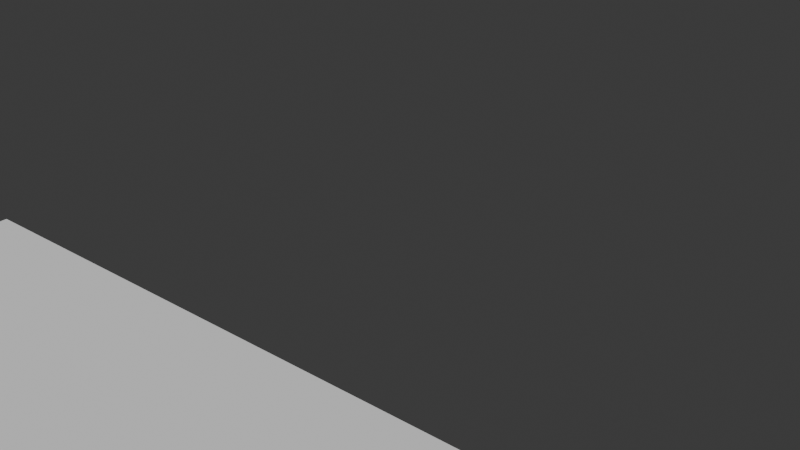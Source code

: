 # Source: scroll_exp3.blend  (saved by Blender 4.0.36; exported with 4.5.12 LTS)
import bpy
from mathutils import Matrix  # noqa: F401  (used for matrix-valued properties, if any)

bpy.ops.wm.read_factory_settings(use_empty=True)
scene = bpy.context.scene
scene.name = 'Scene'

# ---- collections
col_collection = bpy.data.collections.new('Collection'); scene.collection.children.link(col_collection)

# ---- world
world_world = bpy.data.worlds.new('World'); scene.world = world_world
world_world.use_nodes = True; world_world.node_tree.nodes.clear()
_N = world_world.node_tree.nodes; _L = world_world.node_tree.links
n0 = _N.new('ShaderNodeOutputWorld'); n0.name = 'World Output'; n0.location = (300, 300)
n1 = _N.new('ShaderNodeBackground'); n1.name = 'Background'; n1.location = (10, 300)
n1.inputs[0].default_value = (0.05088, 0.05088, 0.05088, 1.0)
_L.new(n1.outputs[0], n0.inputs[0])
n0.is_active_output = True
world_world.color = (0.05088, 0.05088, 0.05088)
world_world.use_sun_shadow = False
world_world.sun_shadow_jitter_overblur = 0.0

# ---- meshes
me_plane_002 = bpy.data.meshes.new('Plane.002')
me_plane_002.from_pydata([(-1.3, -1.975, 0.0), (1.3, -1.975, 0.0), (-1.3, -0.2085, 0.0), (1.3, -0.2085, 0.0), (-1.3, -0.2458, 0.0), (-1.3, -0.2804, 0.0), (-1.3, -0.3151, 0.0), (-1.3, -0.3497, 0.0), (-1.3, -0.3844, 0.0), (-1.3, -0.419, 0.0), (-1.3, -0.4536, 0.0), (-1.3, -0.4883, 0.0), (-1.3, -0.5229, 0.0), (-1.3, -0.5575, 0.0), (-1.3, -0.5922, 0.0), (-1.3, -0.6268, 0.0), (-1.3, -0.6614, 0.0), (-1.3, -0.6961, 0.0), (-1.3, -0.7307, 0.0), (-1.3, -0.7653, 0.0), (-1.3, -0.8, 0.0), (-1.3, -0.8346, 0.0), (-1.3, -0.8692, 0.0), (-1.3, -0.9039, 0.0), (-1.3, -0.9385, 0.0), (-1.3, -0.9732, 0.0), (-1.3, -1.008, 0.0), (-1.3, -1.042, 0.0), (-1.3, -1.077, 0.0), (-1.3, -1.112, 0.0), (-1.3, -1.146, 0.0), (-1.3, -1.181, 0.0), (-1.3, -1.216, 0.0), (-1.3, -1.25, 0.0), (-1.3, -1.285, 0.0), (-1.3, -1.32, 0.0), (-1.3, -1.354, 0.0), (-1.3, -1.389, 0.0), (-1.3, -1.423, 0.0), (-1.3, -1.458, 0.0), (-1.3, -1.493, 0.0), (-1.3, -1.527, 0.0), (-1.3, -1.562, 0.0), (-1.3, -1.597, 0.0), (-1.3, -1.631, 0.0), (-1.3, -1.666, 0.0), (-1.3, -1.7, 0.0), (-1.3, -1.735, 0.0), (-1.3, -1.77, 0.0), (-1.3, -1.804, 0.0), (-1.3, -1.839, 0.0), (-1.3, -1.874, 0.0), (-1.3, -1.908, 0.0), (-1.3, -1.943, 0.0), (1.3, -1.943, 0.0), (1.3, -1.908, 0.0), (1.3, -1.874, 0.0), (1.3, -1.839, 0.0), (1.3, -1.804, 0.0), (1.3, -1.77, 0.0), (1.3, -1.735, 0.0), (1.3, -1.7, 0.0), (1.3, -1.666, 0.0), (1.3, -1.631, 0.0), (1.3, -1.597, 0.0), (1.3, -1.562, 0.0), (1.3, -1.527, 0.0), (1.3, -1.493, 0.0), (1.3, -1.458, 0.0), (1.3, -1.423, 0.0), (1.3, -1.389, 0.0), (1.3, -1.354, 0.0), (1.3, -1.32, 0.0), (1.3, -1.285, 0.0), (1.3, -1.25, 0.0), (1.3, -1.216, 0.0), (1.3, -1.181, 0.0), (1.3, -1.146, 0.0), (1.3, -1.112, 0.0), (1.3, -1.077, 0.0), (1.3, -1.042, 0.0), (1.3, -1.008, 0.0), (1.3, -0.9732, 0.0), (1.3, -0.9385, 0.0), (1.3, -0.9039, 0.0), (1.3, -0.8692, 0.0), (1.3, -0.8346, 0.0), (1.3, -0.8, 0.0), (1.3, -0.7653, 0.0), (1.3, -0.7307, 0.0), (1.3, -0.6961, 0.0), (1.3, -0.6614, 0.0), (1.3, -0.6268, 0.0), (1.3, -0.5922, 0.0), (1.3, -0.5575, 0.0), (1.3, -0.5229, 0.0), (1.3, -0.4883, 0.0), (1.3, -0.4536, 0.0), (1.3, -0.419, 0.0), (1.3, -0.3844, 0.0), (1.3, -0.3497, 0.0), (1.3, -0.3151, 0.0), (1.3, -0.2804, 0.0), (1.3, -0.2458, 0.0)], [], [(4, 2, 3, 103), (0, 53, 54, 1), (53, 52, 55, 54), (52, 51, 56, 55), (51, 50, 57, 56), (50, 49, 58, 57), (49, 48, 59, 58), (48, 47, 60, 59), (47, 46, 61, 60), (46, 45, 62, 61), (45, 44, 63, 62), (44, 43, 64, 63), (43, 42, 65, 64), (42, 41, 66, 65), (41, 40, 67, 66), (40, 39, 68, 67), (39, 38, 69, 68), (38, 37, 70, 69), (37, 36, 71, 70), (36, 35, 72, 71), (35, 34, 73, 72), (34, 33, 74, 73), (33, 32, 75, 74), (32, 31, 76, 75), (31, 30, 77, 76), (30, 29, 78, 77), (29, 28, 79, 78), (28, 27, 80, 79), (27, 26, 81, 80), (26, 25, 82, 81), (25, 24, 83, 82), (24, 23, 84, 83), (23, 22, 85, 84), (22, 21, 86, 85), (21, 20, 87, 86), (20, 19, 88, 87), (19, 18, 89, 88), (18, 17, 90, 89), (17, 16, 91, 90), (16, 15, 92, 91), (15, 14, 93, 92), (14, 13, 94, 93), (13, 12, 95, 94), (12, 11, 96, 95), (11, 10, 97, 96), (10, 9, 98, 97), (9, 8, 99, 98), (8, 7, 100, 99), (7, 6, 101, 100), (6, 5, 102, 101), (5, 4, 103, 102)])
me_plane_002.polygons.foreach_set('use_smooth', [True] * 51)
_uv = me_plane_002.uv_layers.new(name='UVMap')
_uv.uv.foreach_set('vector', [0.0, 0.9789, 0.0, 1.0, 1.0, 1.0, 1.0, 0.9789, 0.0, 0.0, 0.0, 0.0181, 1.0, 0.0181, 1.0, 0.0, 0.0, 0.0181, 0.0, 0.03771, 1.0, 0.03771, 1.0, 0.0181, 0.0, 0.03771, 0.0, 0.05732, 1.0, 0.05732, 1.0, 0.03771, 0.0, 0.05732, 0.0, 0.07692, 1.0, 0.07692, 1.0, 0.05732, 0.0, 0.07692, 0.0, 0.09653, 1.0, 0.09653, 1.0, 0.07692, 0.0, 0.09653, 0.0, 0.1161, 1.0, 0.1161, 1.0, 0.09653, 0.0, 0.1161, 0.0, 0.1357, 1.0, 0.1357, 1.0, 0.1161, 0.0, 0.1357, 0.0, 0.1554, 1.0, 0.1554, 1.0, 0.1357, 0.0, 0.1554, 0.0, 0.175, 1.0, 0.175, 1.0, 0.1554, 0.0, 0.175, 0.0, 0.1946, 1.0, 0.1946, 1.0, 0.175, 0.0, 0.1946, 0.0, 0.2142, 1.0, 0.2142, 1.0, 0.1946, 0.0, 0.2142, 0.0, 0.2338, 1.0, 0.2338, 1.0, 0.2142, 0.0, 0.2338, 0.0, 0.2534, 1.0, 0.2534, 1.0, 0.2338, 0.0, 0.2534, 0.0, 0.273, 1.0, 0.273, 1.0, 0.2534, 0.0, 0.273, 0.0, 0.2926, 1.0, 0.2926, 1.0, 0.273, 0.0, 0.2926, 0.0, 0.3122, 1.0, 0.3122, 1.0, 0.2926, 0.0, 0.3122, 0.0, 0.3318, 1.0, 0.3318, 1.0, 0.3122, 0.0, 0.3318, 0.0, 0.3514, 1.0, 0.3514, 1.0, 0.3318, 0.0, 0.3514, 0.0, 0.371, 1.0, 0.371, 1.0, 0.3514, 0.0, 0.371, 0.0, 0.3906, 1.0, 0.3906, 1.0, 0.371, 0.0, 0.3906, 0.0, 0.4103, 1.0, 0.4103, 1.0, 0.3906, 0.0, 0.4103, 0.0, 0.4299, 1.0, 0.4299, 1.0, 0.4103, 0.0, 0.4299, 0.0, 0.4495, 1.0, 0.4495, 1.0, 0.4299, 0.0, 0.4495, 0.0, 0.4691, 1.0, 0.4691, 1.0, 0.4495, 0.0, 0.4691, 0.0, 0.4887, 1.0, 0.4887, 1.0, 0.4691, 0.0, 0.4887, 0.0, 0.5083, 1.0, 0.5083, 1.0, 0.4887, 0.0, 0.5083, 0.0, 0.5279, 1.0, 0.5279, 1.0, 0.5083, 0.0, 0.5279, 0.0, 0.5475, 1.0, 0.5475, 1.0, 0.5279, 0.0, 0.5475, 0.0, 0.5671, 1.0, 0.5671, 1.0, 0.5475, 0.0, 0.5671, 0.0, 0.5867, 1.0, 0.5867, 1.0, 0.5671, 0.0, 0.5867, 0.0, 0.6063, 1.0, 0.6063, 1.0, 0.5867, 0.0, 0.6063, 0.0, 0.6259, 1.0, 0.6259, 1.0, 0.6063, 0.0, 0.6259, 0.0, 0.6456, 1.0, 0.6456, 1.0, 0.6259, 0.0, 0.6456, 0.0, 0.6652, 1.0, 0.6652, 1.0, 0.6456, 0.0, 0.6652, 0.0, 0.6848, 1.0, 0.6848, 1.0, 0.6652, 0.0, 0.6848, 0.0, 0.7044, 1.0, 0.7044, 1.0, 0.6848, 0.0, 0.7044, 0.0, 0.724, 1.0, 0.724, 1.0, 0.7044, 0.0, 0.724, 0.0, 0.7436, 1.0, 0.7436, 1.0, 0.724, 0.0, 0.7436, 0.0, 0.7632, 1.0, 0.7632, 1.0, 0.7436, 0.0, 0.7632, 0.0, 0.7828, 1.0, 0.7828, 1.0, 0.7632, 0.0, 0.7828, 0.0, 0.8024, 1.0, 0.8024, 1.0, 0.7828, 0.0, 0.8024, 0.0, 0.822, 1.0, 0.822, 1.0, 0.8024, 0.0, 0.822, 0.0, 0.8416, 1.0, 0.8416, 1.0, 0.822, 0.0, 0.8416, 0.0, 0.8612, 1.0, 0.8612, 1.0, 0.8416, 0.0, 0.8612, 0.0, 0.8808, 1.0, 0.8808, 1.0, 0.8612, 0.0, 0.8808, 0.0, 0.9005, 1.0, 0.9005, 1.0, 0.8808, 0.0, 0.9005, 0.0, 0.9201, 1.0, 0.9201, 1.0, 0.9005, 0.0, 0.9201, 0.0, 0.9397, 1.0, 0.9397, 1.0, 0.9201, 0.0, 0.9397, 0.0, 0.9593, 1.0, 0.9593, 1.0, 0.9397, 0.0, 0.9593, 0.0, 0.9789, 1.0, 0.9789, 1.0, 0.9593])
me_plane_002.materials.append(None)
me_plane_002.update()

# ---- objects
ob_plane = bpy.data.objects.new('Plane', me_plane_002)

# ---- transforms, parenting, visibility, modifiers, constraints
ob_plane.location = (-8.882e-16, -0.06697, 0.0)
ob_plane.scale = (1.3, 2.3, 1.0)

# ---- collection membership
col_collection.objects.link(ob_plane)

# ---- scene / render settings (as saved in the file)
scene.frame_start = 1; scene.frame_end = 250; scene.frame_set(1)
scene.render.engine = 'BLENDER_EEVEE_NEXT'
scene.cycles.sampling_pattern = 'TABULATED_SOBOL'
bpy.context.view_layer.update()

# ---- added for rendering (the .blend has no active camera and no usable light): camera, sun
cam_auto = bpy.data.cameras.new('AutoCamera')
cam_auto.lens = 50.0
cam_auto.sensor_width = 36.0
cam_auto.clip_end = 1000.0
ob_auto_camera = bpy.data.objects.new('AutoCamera', cam_auto)
scene.collection.objects.link(ob_auto_camera)
ob_auto_camera.location = (2.53108, -2.84347, 2.25695)
ob_auto_camera.rotation_euler = (1.09748, -7.21219e-08, 0.694738)
scene.camera = ob_auto_camera
light_auto_sun = bpy.data.lights.new('AutoSun', 'SUN')
light_auto_sun.energy = 3.0
light_auto_sun.angle = 0.0523599
ob_auto_sun = bpy.data.objects.new('AutoSun', light_auto_sun)
scene.collection.objects.link(ob_auto_sun)
ob_auto_sun.rotation_euler = (0.872665, 0.174533, 0.523599)
bpy.context.view_layer.update()
